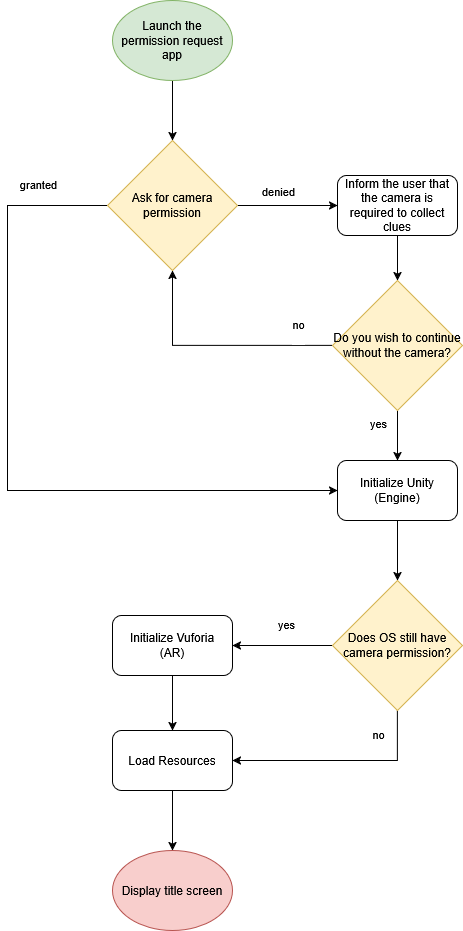

The diagram above was exported from draw.io. Its source (the exported page's mxGraphModel, read from the mxfile embedded in the PNG):
<mxGraphModel dx="2074" dy="1114" grid="1" gridSize="10" guides="1" tooltips="1" connect="1" arrows="1" fold="1" page="1" pageScale="1" pageWidth="850" pageHeight="1100" math="0" shadow="0">
  <root>
    <mxCell id="0" />
    <mxCell id="1" parent="0" />
    <mxCell id="vx6KcnTt9aASGbVbVLUV-6" style="edgeStyle=orthogonalEdgeStyle;rounded=0;orthogonalLoop=1;jettySize=auto;html=1;" parent="1" source="vx6KcnTt9aASGbVbVLUV-2" target="vx6KcnTt9aASGbVbVLUV-4" edge="1">
      <mxGeometry relative="1" as="geometry" />
    </mxCell>
    <mxCell id="vx6KcnTt9aASGbVbVLUV-7" value="denied" style="edgeLabel;html=1;align=center;verticalAlign=middle;resizable=0;points=[];" parent="vx6KcnTt9aASGbVbVLUV-6" vertex="1" connectable="0">
      <mxGeometry x="-0.0588" relative="1" as="geometry">
        <mxPoint x="-7" y="-15" as="offset" />
      </mxGeometry>
    </mxCell>
    <mxCell id="vx6KcnTt9aASGbVbVLUV-20" style="edgeStyle=orthogonalEdgeStyle;rounded=0;orthogonalLoop=1;jettySize=auto;html=1;entryX=0;entryY=0.5;entryDx=0;entryDy=0;" parent="1" source="vx6KcnTt9aASGbVbVLUV-2" target="vx6KcnTt9aASGbVbVLUV-8" edge="1">
      <mxGeometry relative="1" as="geometry">
        <Array as="points">
          <mxPoint x="90" y="365" />
          <mxPoint x="90" y="650" />
        </Array>
      </mxGeometry>
    </mxCell>
    <mxCell id="vx6KcnTt9aASGbVbVLUV-21" value="granted" style="edgeLabel;html=1;align=center;verticalAlign=middle;resizable=0;points=[];" parent="vx6KcnTt9aASGbVbVLUV-20" vertex="1" connectable="0">
      <mxGeometry x="-0.2481" y="6" relative="1" as="geometry">
        <mxPoint x="24" y="-191" as="offset" />
      </mxGeometry>
    </mxCell>
    <mxCell id="vx6KcnTt9aASGbVbVLUV-2" value="Ask for camera permission" style="rhombus;whiteSpace=wrap;html=1;fillColor=#fff2cc;strokeColor=#d6b656;" parent="1" vertex="1">
      <mxGeometry x="190" y="300" width="130" height="130" as="geometry" />
    </mxCell>
    <mxCell id="vx6KcnTt9aASGbVbVLUV-12" style="edgeStyle=orthogonalEdgeStyle;rounded=0;orthogonalLoop=1;jettySize=auto;html=1;entryX=0.5;entryY=0;entryDx=0;entryDy=0;" parent="1" source="vx6KcnTt9aASGbVbVLUV-4" target="vx6KcnTt9aASGbVbVLUV-22" edge="1">
      <mxGeometry relative="1" as="geometry">
        <mxPoint x="500" y="440" as="targetPoint" />
      </mxGeometry>
    </mxCell>
    <mxCell id="vx6KcnTt9aASGbVbVLUV-4" value="Inform the user that the camera is required to collect clues" style="rounded=1;whiteSpace=wrap;html=1;" parent="1" vertex="1">
      <mxGeometry x="420" y="335" width="120" height="60" as="geometry" />
    </mxCell>
    <mxCell id="vx6KcnTt9aASGbVbVLUV-15" style="edgeStyle=orthogonalEdgeStyle;rounded=0;orthogonalLoop=1;jettySize=auto;html=1;exitX=0;exitY=0.5;exitDx=0;exitDy=0;" parent="1" source="vx6KcnTt9aASGbVbVLUV-22" target="vx6KcnTt9aASGbVbVLUV-2" edge="1">
      <mxGeometry relative="1" as="geometry">
        <mxPoint x="410" y="490" as="sourcePoint" />
      </mxGeometry>
    </mxCell>
    <mxCell id="vx6KcnTt9aASGbVbVLUV-16" value="&lt;div&gt;no&lt;/div&gt;&lt;div&gt;&lt;br&gt;&lt;/div&gt;" style="edgeLabel;html=1;align=center;verticalAlign=middle;resizable=0;points=[];" parent="vx6KcnTt9aASGbVbVLUV-15" vertex="1" connectable="0">
      <mxGeometry x="-0.3333" y="1" relative="1" as="geometry">
        <mxPoint x="43" y="-16" as="offset" />
      </mxGeometry>
    </mxCell>
    <mxCell id="vx6KcnTt9aASGbVbVLUV-27" style="edgeStyle=orthogonalEdgeStyle;rounded=0;orthogonalLoop=1;jettySize=auto;html=1;entryX=0.5;entryY=0;entryDx=0;entryDy=0;" parent="1" source="vx6KcnTt9aASGbVbVLUV-8" target="vx6KcnTt9aASGbVbVLUV-26" edge="1">
      <mxGeometry relative="1" as="geometry" />
    </mxCell>
    <mxCell id="vx6KcnTt9aASGbVbVLUV-8" value="&lt;div&gt;Initialize Unity&lt;/div&gt;&lt;div&gt;(Engine)&lt;/div&gt;" style="rounded=1;whiteSpace=wrap;html=1;" parent="1" vertex="1">
      <mxGeometry x="420" y="620" width="120" height="60" as="geometry" />
    </mxCell>
    <mxCell id="vx6KcnTt9aASGbVbVLUV-18" style="edgeStyle=orthogonalEdgeStyle;rounded=0;orthogonalLoop=1;jettySize=auto;html=1;entryX=0.5;entryY=0;entryDx=0;entryDy=0;" parent="1" source="vx6KcnTt9aASGbVbVLUV-9" target="vx6KcnTt9aASGbVbVLUV-10" edge="1">
      <mxGeometry relative="1" as="geometry" />
    </mxCell>
    <mxCell id="vx6KcnTt9aASGbVbVLUV-9" value="&lt;div&gt;Initialize Vuforia&lt;/div&gt;&lt;div&gt;(AR)&lt;/div&gt;" style="rounded=1;whiteSpace=wrap;html=1;" parent="1" vertex="1">
      <mxGeometry x="195" y="775" width="120" height="60" as="geometry" />
    </mxCell>
    <mxCell id="vx6KcnTt9aASGbVbVLUV-19" style="edgeStyle=orthogonalEdgeStyle;rounded=0;orthogonalLoop=1;jettySize=auto;html=1;entryX=0.5;entryY=0;entryDx=0;entryDy=0;" parent="1" source="vx6KcnTt9aASGbVbVLUV-10" target="vx6KcnTt9aASGbVbVLUV-37" edge="1">
      <mxGeometry relative="1" as="geometry">
        <mxPoint x="255" y="1010" as="targetPoint" />
      </mxGeometry>
    </mxCell>
    <mxCell id="vx6KcnTt9aASGbVbVLUV-10" value="&lt;div&gt;Load Resources&lt;/div&gt;" style="rounded=1;whiteSpace=wrap;html=1;" parent="1" vertex="1">
      <mxGeometry x="195" y="890" width="120" height="60" as="geometry" />
    </mxCell>
    <mxCell id="vx6KcnTt9aASGbVbVLUV-23" style="edgeStyle=orthogonalEdgeStyle;rounded=0;orthogonalLoop=1;jettySize=auto;html=1;entryX=0.5;entryY=0;entryDx=0;entryDy=0;" parent="1" source="vx6KcnTt9aASGbVbVLUV-22" target="vx6KcnTt9aASGbVbVLUV-8" edge="1">
      <mxGeometry relative="1" as="geometry" />
    </mxCell>
    <mxCell id="vx6KcnTt9aASGbVbVLUV-24" value="&lt;div&gt;yes&lt;/div&gt;&lt;div&gt;&lt;br&gt;&lt;/div&gt;" style="edgeLabel;html=1;align=center;verticalAlign=middle;resizable=0;points=[];" parent="vx6KcnTt9aASGbVbVLUV-23" vertex="1" connectable="0">
      <mxGeometry x="-0.24" y="3" relative="1" as="geometry">
        <mxPoint x="-23" as="offset" />
      </mxGeometry>
    </mxCell>
    <mxCell id="vx6KcnTt9aASGbVbVLUV-22" value="Do you wish to continue without the camera?" style="rhombus;whiteSpace=wrap;html=1;fillColor=#fff2cc;strokeColor=#d6b656;" parent="1" vertex="1">
      <mxGeometry x="415" y="440" width="130" height="130" as="geometry" />
    </mxCell>
    <mxCell id="vx6KcnTt9aASGbVbVLUV-29" style="edgeStyle=orthogonalEdgeStyle;rounded=0;orthogonalLoop=1;jettySize=auto;html=1;entryX=1;entryY=0.5;entryDx=0;entryDy=0;" parent="1" source="vx6KcnTt9aASGbVbVLUV-26" target="vx6KcnTt9aASGbVbVLUV-9" edge="1">
      <mxGeometry relative="1" as="geometry" />
    </mxCell>
    <mxCell id="vx6KcnTt9aASGbVbVLUV-32" value="&lt;div&gt;yes&lt;/div&gt;&lt;div&gt;&lt;br&gt;&lt;/div&gt;" style="edgeLabel;html=1;align=center;verticalAlign=middle;resizable=0;points=[];" parent="vx6KcnTt9aASGbVbVLUV-29" vertex="1" connectable="0">
      <mxGeometry x="-0.0545" y="5" relative="1" as="geometry">
        <mxPoint y="-20" as="offset" />
      </mxGeometry>
    </mxCell>
    <mxCell id="vx6KcnTt9aASGbVbVLUV-30" style="edgeStyle=orthogonalEdgeStyle;rounded=0;orthogonalLoop=1;jettySize=auto;html=1;exitX=0.5;exitY=1;exitDx=0;exitDy=0;entryX=1;entryY=0.5;entryDx=0;entryDy=0;" parent="1" source="vx6KcnTt9aASGbVbVLUV-26" target="vx6KcnTt9aASGbVbVLUV-10" edge="1">
      <mxGeometry relative="1" as="geometry" />
    </mxCell>
    <mxCell id="vx6KcnTt9aASGbVbVLUV-31" value="&lt;div&gt;no&lt;/div&gt;&lt;div&gt;&lt;br&gt;&lt;/div&gt;" style="edgeLabel;html=1;align=center;verticalAlign=middle;resizable=0;points=[];" parent="vx6KcnTt9aASGbVbVLUV-30" vertex="1" connectable="0">
      <mxGeometry x="-0.5524" y="-5" relative="1" as="geometry">
        <mxPoint x="-15" y="-18" as="offset" />
      </mxGeometry>
    </mxCell>
    <mxCell id="vx6KcnTt9aASGbVbVLUV-26" value="Does OS still have camera permission?" style="rhombus;whiteSpace=wrap;html=1;fillColor=#fff2cc;strokeColor=#d6b656;" parent="1" vertex="1">
      <mxGeometry x="415" y="740" width="130" height="130" as="geometry" />
    </mxCell>
    <mxCell id="vx6KcnTt9aASGbVbVLUV-36" value="" style="edgeStyle=orthogonalEdgeStyle;rounded=0;orthogonalLoop=1;jettySize=auto;html=1;exitX=0.5;exitY=1;exitDx=0;exitDy=0;" parent="1" source="vx6KcnTt9aASGbVbVLUV-35" target="vx6KcnTt9aASGbVbVLUV-2" edge="1">
      <mxGeometry relative="1" as="geometry" />
    </mxCell>
    <mxCell id="vx6KcnTt9aASGbVbVLUV-35" value="Launch the permission request app" style="ellipse;whiteSpace=wrap;html=1;fillColor=#d5e8d4;strokeColor=#82b366;" parent="1" vertex="1">
      <mxGeometry x="195" y="160" width="120" height="80" as="geometry" />
    </mxCell>
    <mxCell id="vx6KcnTt9aASGbVbVLUV-37" value="Display title screen" style="ellipse;whiteSpace=wrap;html=1;fillColor=#f8cecc;strokeColor=#b85450;" parent="1" vertex="1">
      <mxGeometry x="195" y="1010" width="120" height="80" as="geometry" />
    </mxCell>
  </root>
</mxGraphModel>